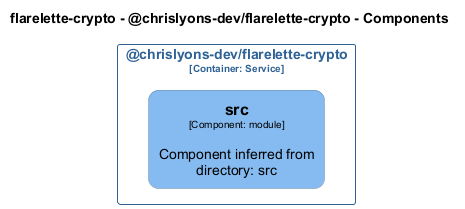

The diagram above was rendered by PlantUML. Its source (embedded in the PNG):
@startuml
set separator none
title flarelette-crypto - @chrislyons-dev/flarelette-crypto - Components

left to right direction
skinparam ranksep 20
skinparam nodesep 10

skinparam {
  arrowFontSize 10
  defaultTextAlignment center
  wrapWidth 200
  maxMessageSize 100
  defaultFontName "Arial"
}

hide stereotype

skinparam rectangle<<flarelettecrypto.chrislyonsdevflarelettecrypto.src>> {
  BackgroundColor #85bbf0
  FontColor #000000
  BorderColor #5d82a8
  roundCorner 20
  shadowing false
}
skinparam rectangle<<flarelettecrypto.chrislyonsdevflarelettecrypto>> {
  BorderColor #2e6295
  FontColor #2e6295
  shadowing false
}

rectangle "@chrislyons-dev/flarelette-crypto\n<size:10>[Container: Service]</size>" <<flarelettecrypto.chrislyonsdevflarelettecrypto>> {
  rectangle "==src\n<size:10>[Component: module]</size>\n\nComponent inferred from directory: src" <<flarelettecrypto.chrislyonsdevflarelettecrypto.src>> as flarelettecrypto.chrislyonsdevflarelettecrypto.src
}

@enduml